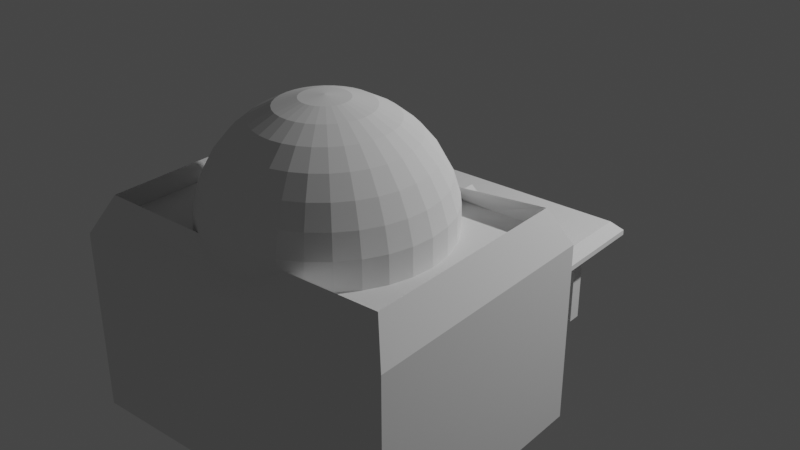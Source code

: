 # Source: StockExchange.blend  (saved by Blender 2.92.15; exported with 4.5.12 LTS)
import bpy
from mathutils import Matrix  # noqa: F401  (used for matrix-valued properties, if any)

bpy.ops.wm.read_factory_settings(use_empty=True)
scene = bpy.context.scene
scene.name = 'Scene'

# ---- collections
col_collection = bpy.data.collections.new('Collection'); scene.collection.children.link(col_collection)

# ---- world
world_world = bpy.data.worlds.new('World'); scene.world = world_world
world_world.use_nodes = True; world_world.node_tree.nodes.clear()
_N = world_world.node_tree.nodes; _L = world_world.node_tree.links
n0 = _N.new('ShaderNodeOutputWorld'); n0.name = 'World Output'; n0.location = (300, 300)
n1 = _N.new('ShaderNodeBackground'); n1.name = 'Background'; n1.location = (10, 300)
n1.inputs[0].default_value = (0.05088, 0.05088, 0.05088, 1.0)
_L.new(n1.outputs[0], n0.inputs[0])
n0.is_active_output = True
world_world.color = (0.05088, 0.05088, 0.05088)
world_world.use_sun_shadow = False
world_world.sun_shadow_jitter_overblur = 0.0

# ---- lights
light_light = bpy.data.lights.new('Light', 'POINT')
light_light.transmission_factor = 0.0
light_light.energy = 1000.0
light_light.shadow_soft_size = 0.1
light_light.shadow_maximum_resolution = 0.006
light_light.use_absolute_resolution = True

# ---- meshes
me_plane = bpy.data.meshes.new('Plane')
me_plane.from_pydata([(0.1233, 0.1859, 2.748), (0.4313, 0.9295, 0.07667), (0.424, 0.9118, 1.962), (0.24, 0.9676, 1.962), (0.2437, 0.9864, 0.07667), (0.08671, 0.197, 2.748), (0.1233, 0.381, 2.691), (0.04865, 0.8371, 2.322), (0.04865, 0.5612, 2.598), (0.157, 0.5506, 2.598), (0.1866, 0.6992, 2.474), (0.2109, 0.8212, 2.322), (0.2289, 0.9118, 2.15), (0.04865, 0.3883, 2.691), (0.04865, 0.2008, 2.748), (0.04865, 1.006, 0.07667), (0.04865, 0.9864, 1.962), (0.1951, 0.3592, 2.691), (0.2613, 0.5189, 2.598), (0.3193, 0.6589, 2.474), (0.3668, 0.7738, 2.322), (0.4022, 0.8592, 2.15), (0.157, 0.1679, 2.748), (0.6042, 0.8371, 1.767), (0.5935, 0.8212, 1.962), (0.2613, 0.3239, 2.691), (0.3573, 0.4676, 2.598), (0.4415, 0.5936, 2.474), (0.5106, 0.697, 2.322), (0.5619, 0.7738, 2.15), (0.1866, 0.1436, 2.748), (0.7558, 0.7128, 0.07667), (0.7422, 0.6992, 1.962), (0.3193, 0.2763, 2.691), (0.4415, 0.3985, 2.598), (0.5487, 0.5057, 2.474), (0.6366, 0.5936, 2.322), (0.7019, 0.6589, 2.15), (0.2109, 0.114, 2.748), (0.8801, 0.5612, 0.07667), (0.8641, 0.5506, 1.962), (0.3668, 0.2183, 2.691), (0.5106, 0.3143, 2.598), (0.6366, 0.3985, 2.474), (0.74, 0.4676, 2.322), (0.8168, 0.5189, 2.15), (0.2289, 0.08032, 2.748), (0.9725, 0.3883, 0.07667), (0.9548, 0.381, 1.962), (0.4022, 0.1521, 2.691), (0.5619, 0.2183, 2.598), (0.7019, 0.2763, 2.474), (0.8168, 0.3239, 2.322), (0.9022, 0.3592, 2.15), (0.24, 0.04372, 2.748), (1.029, 0.2008, 0.07667), (1.011, 0.197, 1.962), (0.424, 0.08032, 2.691), (0.5935, 0.114, 2.598), (0.7422, 0.1436, 2.474), (0.8641, 0.1679, 2.322), (0.9548, 0.1859, 2.15), (0.2437, 0.005663, 2.748), (1.049, 0.005663, 0.07667), (1.029, 0.005663, 1.962), (0.4313, 0.005663, 2.691), (0.6042, 0.005663, 2.598), (0.7558, 0.005663, 2.474), (0.8801, 0.005663, 2.322), (0.9725, 0.005663, 2.15), (0.24, -0.0324, 2.748), (1.029, -0.1894, 0.07667), (1.011, -0.1857, 1.962), (0.424, -0.069, 2.691), (0.5935, -0.1027, 2.598), (0.7422, -0.1323, 2.474), (0.8641, -0.1565, 2.322), (0.9548, -0.1746, 2.15), (0.2289, -0.069, 2.748), (0.9725, -0.377, 0.07667), (0.9548, -0.3697, 1.962), (0.4022, -0.1408, 2.691), (0.5619, -0.2069, 2.598), (0.7019, -0.2649, 2.474), (0.8168, -0.3125, 2.322), (0.9022, -0.3479, 2.15), (0.2109, -0.1027, 2.748), (0.8801, -0.5499, 0.07667), (0.8641, -0.5392, 1.962), (0.3668, -0.2069, 2.691), (0.5106, -0.303, 2.598), (0.6366, -0.3872, 2.474), (0.74, -0.4563, 2.322), (0.8168, -0.5076, 2.15), (0.1866, -0.1323, 2.748), (0.7558, -0.7014, 0.07667), (0.7422, -0.6879, 1.962), (0.3193, -0.2649, 2.691), (0.4415, -0.3872, 2.598), (0.5487, -0.4943, 2.474), (0.6366, -0.5823, 2.322), (0.7019, -0.6476, 2.15), (0.157, -0.1565, 2.748), (0.6042, -0.8258, 0.07667), (0.5935, -0.8098, 1.962), (0.2613, -0.3125, 2.691), (0.3573, -0.4563, 2.598), (0.4415, -0.5823, 2.474), (0.5106, -0.6857, 2.322), (0.5619, -0.7625, 2.15), (0.1233, -0.1746, 2.748), (0.4313, -0.9182, 0.07667), (0.424, -0.9005, 1.962), (0.1951, -0.3479, 2.691), (0.2613, -0.5076, 2.598), (0.3193, -0.6476, 2.474), (0.3668, -0.7625, 2.322), (0.4022, -0.8479, 2.15), (0.08671, -0.1857, 2.748), (0.2437, -0.9751, 0.07667), (0.24, -0.9563, 1.962), (0.1233, -0.3697, 2.691), (0.157, -0.5392, 2.598), (0.1866, -0.6879, 2.474), (0.2109, -0.8098, 2.322), (0.2289, -0.9005, 2.15), (0.04865, -0.1894, 2.748), (0.04865, -0.9943, 0.07667), (0.04865, -0.9751, 1.962), (0.04865, -0.377, 2.691), (0.04865, -0.5499, 2.598), (0.04865, -0.7014, 2.474), (0.04865, -0.8258, 2.322), (0.04865, -0.9182, 2.15), (0.01059, -0.1857, 2.748), (0.04865, 0.005662, 2.767), (-0.1464, -0.9751, 0.07667), (-0.1427, -0.9563, 1.962), (-0.026, -0.3697, 2.691), (-0.05973, -0.5392, 2.598), (-0.0893, -0.6879, 2.474), (-0.1136, -0.8098, 2.322), (-0.1316, -0.9005, 2.15), (-0.026, -0.1746, 2.748), (-0.334, -0.9182, 0.07667), (-0.3267, -0.9005, 1.962), (-0.09779, -0.3479, 2.691), (-0.164, -0.5076, 2.598), (-0.2219, -0.6476, 2.474), (-0.2695, -0.7625, 2.322), (-0.3049, -0.8479, 2.15), (-0.05973, -0.1565, 2.748), (-0.5069, -0.8258, 0.07667), (-0.4962, -0.8098, 1.962), (-0.164, -0.3125, 2.691), (-0.26, -0.4563, 2.598), (-0.3442, -0.5823, 2.474), (-0.4133, -0.6857, 2.322), (-0.4646, -0.7625, 2.15), (-0.0893, -0.1323, 2.748), (-0.6585, -0.7014, 0.07667), (-0.6449, -0.6879, 1.962), (-0.2219, -0.2649, 2.691), (-0.3442, -0.3872, 2.598), (-0.4513, -0.4943, 2.474), (-0.5393, -0.5823, 2.322), (-0.6046, -0.6476, 2.15), (-0.1136, -0.1027, 2.748), (-0.7828, -0.5499, 0.07667), (-0.7668, -0.5392, 1.962), (-0.2695, -0.2069, 2.691), (-0.4133, -0.303, 2.598), (-0.5393, -0.3872, 2.474), (-0.6427, -0.4563, 2.322), (-0.7195, -0.5076, 2.15), (-0.1316, -0.069, 2.748), (-0.8752, -0.377, 0.07667), (-0.8575, -0.3697, 1.962), (-0.3049, -0.1408, 2.691), (-0.4646, -0.2069, 2.598), (-0.6046, -0.2649, 2.474), (-0.7195, -0.3125, 2.322), (-0.8049, -0.3479, 2.15), (-0.1427, -0.0324, 2.748), (-0.9321, -0.1894, 0.07667), (-0.9133, -0.1857, 1.962), (-0.3267, -0.069, 2.691), (-0.4962, -0.1027, 2.598), (-0.6449, -0.1323, 2.474), (-0.7668, -0.1565, 2.322), (-0.8575, -0.1746, 2.15), (-0.1464, 0.005663, 2.748), (-0.9513, 0.005663, 0.07667), (-0.9321, 0.005663, 1.962), (-0.334, 0.005663, 2.691), (-0.5069, 0.005663, 2.598), (-0.6585, 0.005663, 2.474), (-0.7828, 0.005663, 2.322), (-0.8752, 0.005663, 2.15), (-0.1427, 0.04372, 2.748), (-0.9321, 0.2008, 0.07667), (-0.9133, 0.197, 1.962), (-0.3267, 0.08032, 2.691), (-0.4962, 0.114, 2.598), (-0.6449, 0.1436, 2.474), (-0.7668, 0.1679, 2.322), (-0.8575, 0.1859, 2.15), (-0.1316, 0.08032, 2.748), (-0.8752, 0.3883, 0.07667), (-0.8575, 0.381, 1.962), (-0.3049, 0.1521, 2.691), (-0.4646, 0.2183, 2.598), (-0.6046, 0.2763, 2.474), (-0.7195, 0.3239, 2.322), (-0.8049, 0.3592, 2.15), (-0.1136, 0.114, 2.748), (-0.7828, 0.5612, 0.07667), (-0.7668, 0.5506, 1.962), (-0.2695, 0.2183, 2.691), (-0.4133, 0.3143, 2.598), (-0.5393, 0.3985, 2.474), (-0.6427, 0.4676, 2.322), (-0.7195, 0.5189, 2.15), (-0.0893, 0.1436, 2.748), (-0.6585, 0.7128, 0.07667), (-0.6449, 0.6992, 1.962), (-0.2219, 0.2763, 2.691), (-0.3442, 0.3985, 2.598), (-0.4513, 0.5057, 2.474), (-0.5393, 0.5936, 2.322), (-0.6046, 0.6589, 2.15), (-0.05973, 0.1679, 2.748), (-0.5069, 0.8371, 0.07667), (-0.4962, 0.8212, 1.962), (-0.164, 0.3239, 2.691), (-0.26, 0.4676, 2.598), (-0.3442, 0.5936, 2.474), (-0.4133, 0.697, 2.322), (-0.4646, 0.7738, 2.15), (-0.026, 0.1859, 2.748), (-0.334, 0.9295, 0.07667), (-0.3267, 0.9118, 1.962), (-0.09779, 0.3592, 2.691), (-0.164, 0.5189, 2.598), (-0.2219, 0.6589, 2.474), (-0.2695, 0.7738, 2.322), (-0.3049, 0.8592, 2.15), (0.01059, 0.197, 2.748), (-0.1464, 0.9864, 0.07667), (-0.1427, 0.9676, 1.962), (-0.026, 0.381, 2.691), (-0.05973, 0.5506, 2.598), (-0.0893, 0.6992, 2.474), (-0.1136, 0.8212, 2.322), (-0.1316, 0.9118, 2.15), (0.04865, 0.7128, 2.474), (0.04865, 0.9295, 2.15), (-1.4, -1.086, 0.05675), (-1.4, 1.097, 0.05675), (1.498, -1.086, 0.05675), (1.498, 1.097, 0.05675), (-0.4324, -1.793, 0.05808), (-0.4324, -1.793, 1.023), (-0.4324, -0.8274, 0.05808), (-0.4324, -0.8274, 1.023), (0.533, -1.793, 0.05808), (0.533, -1.793, 1.023), (0.533, -0.8274, 0.05808), (0.533, -0.8274, 1.023), (0.04865, 1.097, 0.05675), (0.04865, -1.086, 0.05675), (0.05028, -0.8274, 0.05808), (0.05028, -0.8274, 1.424), (0.05028, -1.793, 0.05808), (0.05028, -1.793, 1.424), (-1.291, -0.9761, 1.728), (-1.4, -1.086, 1.618), (-1.291, 0.9875, 1.728), (-1.4, 1.097, 1.618), (1.388, -0.9761, 1.728), (1.498, -1.086, 1.618), (1.388, 0.9875, 1.728), (1.498, 1.097, 1.618), (0.04865, 1.097, 1.618), (-0.06071, 0.9875, 1.728), (0.158, 0.9875, 1.728), (0.04865, -1.086, 1.618), (0.158, -0.9761, 1.728), (-0.06071, -0.9761, 1.728), (-1.243, 0.9398, 1.932), (-1.243, -0.9285, 1.932), (1.34, 0.9398, 1.932), (0.04865, 0.8613, 1.854), (1.34, -0.9285, 1.932), (0.04865, -0.85, 1.854), (-0.9511, -2.733, 0.8901), (1.049, -2.733, 0.8901), (-0.9511, -0.7335, 0.8901), (1.049, -0.7335, 0.8901), (0.04887, -2.733, 0.8901), (0.04887, -0.7335, 0.8901), (-0.4511, -2.642, 1.029), (-0.4511, -2.733, 0.9376), (-0.4511, -0.8252, 1.029), (-0.4511, -0.7335, 0.9376), (-0.4511, -2.733, 0.8901), (-0.4511, -0.7335, 0.8901), (-0.9511, -2.733, 0.9376), (-0.8594, -2.642, 1.029), (1.049, -2.733, 0.9376), (0.9572, -2.642, 1.029), (-0.8594, -0.8252, 1.029), (-0.9511, -0.7335, 0.9376), (1.049, -0.7335, 0.9376), (0.9572, -0.8252, 1.029), (0.1406, -2.642, 1.029), (-0.04283, -2.642, 1.029), (0.04887, -2.733, 0.9376), (-0.04283, -0.8252, 1.029), (0.1406, -0.8252, 1.029), (0.04887, -0.7335, 0.9376), (-0.9511, -1.733, 0.8901), (1.049, -1.733, 0.8901), (0.04887, -1.733, 0.8901), (-0.4511, -1.733, 1.029), (-0.4511, -1.733, 0.8901), (-0.9511, -1.733, 0.9376), (-0.8594, -1.733, 1.029), (1.049, -1.733, 0.9376), (0.9572, -1.733, 1.029), (0.1406, -1.733, 1.029), (-0.04283, -1.733, 1.029), (-0.9511, -2.233, 0.8901), (-0.4511, -2.233, 0.8901), (-0.9511, -2.233, 0.9376), (0.9572, -2.188, 1.029), (-0.04283, -2.188, 1.029), (1.049, -2.233, 0.8901), (0.04887, -2.233, 0.8901), (-0.4511, -2.188, 1.029), (-0.8594, -2.188, 1.029), (1.049, -2.233, 0.9376), (0.1406, -2.188, 1.029), (-0.7011, -0.7335, 0.8901), (-0.7011, -2.733, 0.9376), (-0.6553, -0.8252, 1.029), (-0.7011, -2.733, 0.8901), (-0.7011, -0.7335, 0.9376), (-0.6553, -2.642, 1.029), (-0.7011, -1.733, 0.8901), (-0.6553, -1.733, 1.029), (-0.6553, -2.188, 1.029), (-0.7011, -2.233, 0.8901), (-0.9511, -2.483, 0.8901), (-0.4511, -2.483, 0.8901), (-0.9511, -2.483, 0.9376), (0.9572, -2.415, 1.029), (-0.04283, -2.415, 1.029), (1.049, -2.483, 0.8901), (0.04887, -2.483, 0.8901), (-0.4511, -2.415, 1.029), (-0.8594, -2.415, 1.029), (1.049, -2.483, 0.9376), (0.1406, -2.415, 1.029), (-0.7011, -2.483, 0.8901), (-0.6553, -2.415, 1.029), (1.049, -2.358, 0.8901), (0.04887, -2.358, 0.8901), (-0.4511, -2.301, 1.029), (-0.8594, -2.301, 1.029), (1.049, -2.358, 0.9376), (0.1406, -2.301, 1.029), (-0.6553, -2.301, 1.029), (-0.9511, -2.358, 0.8901), (-0.4511, -2.358, 0.8901), (-0.9511, -2.358, 0.9376), (0.9572, -2.301, 1.029), (-0.04283, -2.301, 1.029), (-0.7011, -2.358, 0.8901), (-0.5761, -2.733, 0.9376), (-0.5532, -0.8252, 1.029), (-0.5761, -2.733, 0.8901), (-0.5761, -1.733, 0.8901), (-0.5761, -2.233, 0.8901), (-0.5761, -0.7335, 0.8901), (-0.5761, -0.7335, 0.9376), (-0.5532, -2.642, 1.029), (-0.5532, -1.733, 1.029), (-0.5532, -2.188, 1.029), (-0.5761, -2.483, 0.8901), (-0.5532, -2.415, 1.029), (-0.5761, -2.358, 0.8901), (-0.5532, -2.301, 1.029), (0.5489, -2.733, 0.8901), (0.5489, -0.7335, 0.8901), (0.5489, -2.733, 0.9376), (0.5489, -2.642, 1.029), (0.5489, -0.7335, 0.9376), (0.5489, -0.8252, 1.029), (0.5489, -1.733, 1.029), (0.5489, -1.733, 0.8901), (0.5489, -2.233, 0.8901), (0.5489, -2.188, 1.029), (0.5489, -2.415, 1.029), (0.5489, -2.483, 0.8901), (0.5489, -2.301, 1.029), (0.5489, -2.358, 0.8901), (1.049, -1.983, 0.8901), (0.04887, -1.983, 0.8901), (-0.4511, -1.961, 1.029), (-0.8594, -1.961, 1.029), (1.049, -1.983, 0.9376), (0.1406, -1.961, 1.029), (-0.9511, -1.983, 0.8901), (-0.4511, -1.983, 0.8901), (-0.9511, -1.983, 0.9376), (0.9572, -1.961, 1.029), (-0.04283, -1.961, 1.029), (-0.6553, -1.961, 1.029), (-0.7011, -1.983, 0.8901), (-0.5532, -1.961, 1.029), (-0.5761, -1.983, 0.8901), (0.5489, -1.983, 0.8901), (0.5489, -1.961, 1.029), (0.7989, -2.733, 0.8901), (0.7989, -2.733, 0.9376), (0.753, -0.8252, 1.029), (0.7989, -1.733, 0.8901), (0.7989, -2.233, 0.8901), (0.7989, -2.483, 0.8901), (0.7989, -2.358, 0.8901), (0.7989, -0.7335, 0.8901), (0.753, -2.642, 1.029), (0.7989, -0.7335, 0.9376), (0.753, -1.733, 1.029), (0.753, -2.188, 1.029), (0.753, -2.415, 1.029), (0.753, -2.301, 1.029), (0.7989, -1.983, 0.8901), (0.753, -1.961, 1.029), (-0.9511, -2.108, 0.8901), (-0.4511, -2.108, 0.8901), (-0.9511, -2.108, 0.9376), (0.9572, -2.074, 1.029), (-0.04283, -2.074, 1.029), (-0.7011, -2.108, 0.8901), (-0.5761, -2.108, 0.8901), (0.5489, -2.108, 0.8901), (1.049, -2.108, 0.8901), (0.04887, -2.108, 0.8901), (-0.4511, -2.074, 1.029), (-0.8594, -2.074, 1.029), (1.049, -2.108, 0.9376), (0.1406, -2.074, 1.029), (-0.6553, -2.074, 1.029), (-0.5532, -2.074, 1.029), (0.5489, -2.074, 1.029), (0.753, -2.074, 1.029), (0.7989, -2.108, 0.8901), (0.6768, -0.7335, 0.8901), (0.6533, -2.642, 1.029), (0.6768, -0.7335, 0.9376), (0.6533, -1.733, 1.029), (0.6533, -2.188, 1.029), (0.6533, -2.415, 1.029), (0.6533, -2.301, 1.029), (0.6533, -1.961, 1.029), (0.6768, -2.733, 0.8901), (0.6768, -2.733, 0.9376), (0.6533, -0.8252, 1.029), (0.6768, -1.733, 0.8901), (0.6768, -2.233, 0.8901), (0.6768, -2.483, 0.8901), (0.6768, -2.358, 0.8901), (0.6768, -1.983, 0.8901), (0.6768, -2.108, 0.8901), (0.6533, -2.074, 1.029), (0.7989, -2.483, 0.05717), (0.7989, -2.358, 0.05717), (0.6768, -2.483, 0.05717), (0.6768, -2.358, 0.05717), (-0.7011, -2.483, 0.05717), (-0.7011, -2.358, 0.05717), (-0.5761, -2.483, 0.05717), (-0.5761, -2.358, 0.05717)], [], [(16, 256, 12, 3), (256, 7, 11, 12), (8, 13, 6, 9), (7, 255, 10, 11), (14, 135, 5), (15, 16, 3, 4), (13, 14, 5, 6), (255, 8, 9, 10), (4, 3, 2, 1), (6, 5, 0, 17), (10, 9, 18, 19), (3, 12, 21, 2), (12, 11, 20, 21), (9, 6, 17, 18), (11, 10, 19, 20), (5, 135, 0), (2, 21, 29, 24), (21, 20, 28, 29), (18, 17, 25, 26), (20, 19, 27, 28), (0, 135, 22), (1, 2, 24, 23), (17, 0, 22, 25), (19, 18, 26, 27), (27, 26, 34, 35), (24, 29, 37, 32), (29, 28, 36, 37), (26, 25, 33, 34), (28, 27, 35, 36), (22, 135, 30), (23, 24, 32, 31), (25, 22, 30, 33), (37, 36, 44, 45), (34, 33, 41, 42), (36, 35, 43, 44), (30, 135, 38), (31, 32, 40, 39), (33, 30, 38, 41), (35, 34, 42, 43), (32, 37, 45, 40), (40, 45, 53, 48), (45, 44, 52, 53), (42, 41, 49, 50), (44, 43, 51, 52), (38, 135, 46), (39, 40, 48, 47), (41, 38, 46, 49), (43, 42, 50, 51), (53, 52, 60, 61), (50, 49, 57, 58), (52, 51, 59, 60), (46, 135, 54), (47, 48, 56, 55), (49, 46, 54, 57), (51, 50, 58, 59), (48, 53, 61, 56), (56, 61, 69, 64), (61, 60, 68, 69), (58, 57, 65, 66), (60, 59, 67, 68), (54, 135, 62), (55, 56, 64, 63), (57, 54, 62, 65), (59, 58, 66, 67), (66, 65, 73, 74), (68, 67, 75, 76), (62, 135, 70), (63, 64, 72, 71), (65, 62, 70, 73), (67, 66, 74, 75), (64, 69, 77, 72), (69, 68, 76, 77), (72, 77, 85, 80), (77, 76, 84, 85), (74, 73, 81, 82), (76, 75, 83, 84), (70, 135, 78), (71, 72, 80, 79), (73, 70, 78, 81), (75, 74, 82, 83), (84, 83, 91, 92), (78, 135, 86), (79, 80, 88, 87), (81, 78, 86, 89), (83, 82, 90, 91), (80, 85, 93, 88), (85, 84, 92, 93), (82, 81, 89, 90), (88, 93, 101, 96), (93, 92, 100, 101), (90, 89, 97, 98), (92, 91, 99, 100), (86, 135, 94), (87, 88, 96, 95), (89, 86, 94, 97), (91, 90, 98, 99), (95, 96, 104, 103), (97, 94, 102, 105), (99, 98, 106, 107), (96, 101, 109, 104), (101, 100, 108, 109), (98, 97, 105, 106), (100, 99, 107, 108), (94, 135, 102), (104, 109, 117, 112), (109, 108, 116, 117), (106, 105, 113, 114), (108, 107, 115, 116), (102, 135, 110), (103, 104, 112, 111), (105, 102, 110, 113), (107, 106, 114, 115), (113, 110, 118, 121), (115, 114, 122, 123), (112, 117, 125, 120), (117, 116, 124, 125), (114, 113, 121, 122), (116, 115, 123, 124), (110, 135, 118), (111, 112, 120, 119), (120, 125, 133, 128), (125, 124, 132, 133), (122, 121, 129, 130), (124, 123, 131, 132), (118, 135, 126), (119, 120, 128, 127), (121, 118, 126, 129), (123, 122, 130, 131), (131, 130, 139, 140), (128, 133, 142, 137), (133, 132, 141, 142), (130, 129, 138, 139), (132, 131, 140, 141), (126, 135, 134), (127, 128, 137, 136), (129, 126, 134, 138), (142, 141, 149, 150), (139, 138, 146, 147), (141, 140, 148, 149), (134, 135, 143), (136, 137, 145, 144), (138, 134, 143, 146), (140, 139, 147, 148), (137, 142, 150, 145), (145, 150, 158, 153), (150, 149, 157, 158), (147, 146, 154, 155), (149, 148, 156, 157), (143, 135, 151), (144, 145, 153, 152), (146, 143, 151, 154), (148, 147, 155, 156), (158, 157, 165, 166), (155, 154, 162, 163), (157, 156, 164, 165), (151, 135, 159), (152, 153, 161, 160), (154, 151, 159, 162), (156, 155, 163, 164), (153, 158, 166, 161), (161, 166, 174, 169), (166, 165, 173, 174), (163, 162, 170, 171), (165, 164, 172, 173), (159, 135, 167), (160, 161, 169, 168), (162, 159, 167, 170), (164, 163, 171, 172), (173, 172, 180, 181), (167, 135, 175), (168, 169, 177, 176), (170, 167, 175, 178), (172, 171, 179, 180), (169, 174, 182, 177), (174, 173, 181, 182), (171, 170, 178, 179), (177, 182, 190, 185), (182, 181, 189, 190), (179, 178, 186, 187), (181, 180, 188, 189), (175, 135, 183), (176, 177, 185, 184), (178, 175, 183, 186), (180, 179, 187, 188), (183, 135, 191), (184, 185, 193, 192), (186, 183, 191, 194), (188, 187, 195, 196), (185, 190, 198, 193), (190, 189, 197, 198), (187, 186, 194, 195), (189, 188, 196, 197), (193, 198, 206, 201), (198, 197, 205, 206), (195, 194, 202, 203), (197, 196, 204, 205), (191, 135, 199), (192, 193, 201, 200), (194, 191, 199, 202), (196, 195, 203, 204), (200, 201, 209, 208), (202, 199, 207, 210), (204, 203, 211, 212), (201, 206, 214, 209), (206, 205, 213, 214), (203, 202, 210, 211), (205, 204, 212, 213), (199, 135, 207), (209, 214, 222, 217), (214, 213, 221, 222), (211, 210, 218, 219), (213, 212, 220, 221), (207, 135, 215), (208, 209, 217, 216), (210, 207, 215, 218), (212, 211, 219, 220), (218, 215, 223, 226), (220, 219, 227, 228), (217, 222, 230, 225), (222, 221, 229, 230), (219, 218, 226, 227), (221, 220, 228, 229), (215, 135, 223), (216, 217, 225, 224), (225, 230, 238, 233), (230, 229, 237, 238), (227, 226, 234, 235), (229, 228, 236, 237), (223, 135, 231), (224, 225, 233, 232), (226, 223, 231, 234), (228, 227, 235, 236), (236, 235, 243, 244), (233, 238, 246, 241), (238, 237, 245, 246), (235, 234, 242, 243), (237, 236, 244, 245), (231, 135, 239), (232, 233, 241, 240), (234, 231, 239, 242), (246, 245, 253, 254), (243, 242, 250, 251), (245, 244, 252, 253), (239, 135, 247), (240, 241, 249, 248), (242, 239, 247, 250), (244, 243, 251, 252), (241, 246, 254, 249), (249, 254, 256, 16), (254, 253, 7, 256), (251, 250, 13, 8), (253, 252, 255, 7), (247, 135, 14), (248, 249, 16, 15), (250, 247, 14, 13), (252, 251, 8, 255), (284, 277, 275, 288), (259, 280, 286, 270), (257, 276, 278, 258), (269, 260, 259, 270), (258, 278, 283, 269), (261, 262, 264, 263), (271, 272, 268, 267), (267, 268, 266, 265), (273, 274, 262, 261), (271, 267, 265, 273), (272, 264, 262, 274), (260, 282, 280, 259), (258, 269, 270, 257), (269, 283, 282, 260), (281, 285, 287, 279), (268, 272, 274, 266), (263, 271, 273, 261), (265, 266, 274, 273), (263, 264, 272, 271), (292, 284, 285), (294, 287, 288), (275, 277, 289, 290), (285, 281, 291, 292), (281, 279, 293, 291), (288, 275, 290, 294), (277, 284, 292, 289), (279, 287, 294, 293), (284, 288, 287, 285), (270, 286, 276, 257), (290, 289, 278, 276), (292, 291, 282, 283), (291, 293, 280, 282), (294, 290, 276, 286), (289, 292, 283, 278), (293, 294, 286, 280), (427, 431, 298, 322), (325, 306, 300, 323), (322, 298, 313, 328), (305, 299, 317, 302), (379, 302, 301, 386), (394, 300, 320, 397), (434, 329, 314, 426), (424, 296, 309, 425), (343, 297, 312, 347), (324, 331, 318, 303), (315, 316, 317), (318, 319, 320), (355, 307, 308, 361), (425, 309, 310, 432), (328, 313, 314, 329), (347, 312, 311, 345), (302, 317, 316, 301), (397, 320, 319, 398), (330, 319, 318, 331), (353, 295, 307, 355), (320, 304, 303, 318), (387, 324, 303, 380), (300, 306, 304, 320), (381, 305, 302, 379), (382, 384, 306, 325), (421, 382, 325, 414), (420, 409, 324, 387), (297, 321, 326, 312), (412, 330, 331, 417), (411, 328, 329, 416), (312, 326, 327, 311), (409, 417, 331, 324), (439, 416, 329, 434), (407, 322, 328, 411), (414, 325, 323, 408), (438, 427, 322, 407), (430, 428, 337, 366), (374, 333, 338, 367), (366, 337, 341, 370), (437, 376, 335, 435), (368, 377, 336, 339), (370, 341, 335, 376), (371, 342, 336, 377), (392, 368, 339, 388), (391, 383, 333, 374), (440, 332, 334, 442), (442, 334, 340, 451), (373, 332, 352, 378), (369, 372, 351, 340), (410, 418, 350, 327), (413, 321, 349, 419), (321, 297, 343, 349), (295, 346, 344, 307), (327, 350, 345, 311), (385, 347, 345, 380), (384, 343, 347, 385), (307, 344, 348, 308), (308, 348, 365, 361), (295, 353, 364, 346), (381, 389, 354, 305), (386, 301, 360, 390), (315, 363, 357, 316), (309, 362, 356, 310), (301, 316, 357, 360), (432, 310, 356, 436), (296, 358, 362, 309), (305, 354, 359, 299), (424, 429, 358, 296), (373, 353, 355, 375), (375, 355, 361, 369), (334, 375, 369, 340), (332, 373, 375, 334), (361, 365, 372, 369), (353, 373, 378, 364), (389, 391, 374, 354), (390, 360, 368, 392), (363, 371, 377, 357), (362, 370, 376, 356), (360, 357, 377, 368), (436, 356, 376, 437), (358, 366, 370, 362), (354, 374, 367, 359), (429, 430, 366, 358), (365, 390, 392, 372), (364, 378, 482, 481), (348, 386, 390, 365), (346, 364, 389, 381), (306, 384, 385, 304), (304, 385, 380, 303), (378, 352, 383, 391), (372, 392, 388, 351), (418, 420, 387, 350), (419, 349, 382, 421), (349, 343, 384, 382), (346, 381, 379, 344), (350, 387, 380, 345), (344, 379, 386, 348), (359, 367, 406, 404), (363, 403, 405, 371), (299, 359, 404, 393), (315, 396, 403, 363), (371, 405, 402, 342), (367, 338, 401, 406), (408, 323, 400, 422), (412, 423, 399, 330), (461, 397, 398, 469), (317, 395, 396, 315), (299, 393, 395, 317), (330, 399, 398, 319), (459, 394, 397, 461), (323, 300, 394, 400), (453, 456, 423, 412), (449, 408, 422, 447), (445, 419, 421, 446), (454, 455, 420, 418), (440, 413, 419, 445), (451, 454, 418, 410), (326, 415, 410, 327), (321, 413, 415, 326), (458, 438, 407, 448), (441, 414, 408, 449), (448, 407, 411, 452), (457, 443, 416, 439), (450, 444, 417, 409), (452, 411, 416, 443), (453, 412, 417, 444), (455, 450, 409, 420), (446, 421, 414, 441), (476, 457, 439, 466), (475, 474, 438, 458), (298, 431, 433, 313), (313, 433, 426, 314), (429, 472, 479, 477), (464, 436, 437, 465), (467, 472, 429, 424), (460, 432, 436, 464), (465, 437, 435, 463), (473, 471, 428, 430), (474, 470, 427, 438), (466, 439, 434, 462), (468, 425, 432, 460), (467, 424, 425, 468), (462, 434, 426, 469), (470, 459, 431, 427), (471, 475, 458, 428), (463, 435, 457, 476), (383, 446, 441, 333), (388, 339, 450, 455), (342, 453, 444, 336), (341, 452, 443, 335), (339, 336, 444, 450), (435, 335, 443, 457), (337, 448, 452, 341), (333, 441, 449, 338), (428, 458, 448, 337), (340, 351, 454, 451), (332, 440, 445, 352), (351, 388, 455, 454), (352, 445, 446, 383), (338, 449, 447, 401), (342, 402, 456, 453), (415, 442, 451, 410), (413, 440, 442, 415), (402, 463, 476, 456), (401, 447, 475, 471), (400, 394, 459, 470), (399, 462, 469, 398), (393, 467, 468, 395), (395, 468, 460, 396), (423, 466, 462, 399), (422, 400, 470, 474), (406, 401, 471, 473), (405, 465, 463, 402), (396, 460, 464, 403), (393, 404, 472, 467), (403, 464, 465, 405), (404, 406, 473, 472), (447, 422, 474, 475), (456, 476, 466, 423), (431, 459, 461, 433), (433, 461, 469, 426), (479, 480, 478, 477), (473, 430, 478, 480), (472, 473, 480, 479), (430, 429, 477, 478), (481, 482, 484, 483), (378, 391, 484, 482), (389, 364, 481, 483), (391, 389, 483, 484)])
_uv = me_plane.uv_layers.new(name='UVMap')
_uv.uv.foreach_set('vector', [0.75, 0.5625, 0.75, 0.625, 0.7188, 0.625, 0.7188, 0.5625, 0.75, 0.625, 0.75, 0.6875, 0.7188, 0.6875, 0.7188, 0.625, 0.75, 0.8125, 0.75, 0.875, 0.7188, 0.875, 0.7188, 0.8125, 0.75, 0.6875, 0.75, 0.75, 0.7188, 0.75, 0.7188, 0.6875, 0.75, 0.9375, 0.7344, 1.0, 0.7187, 0.9375, 0.75, 0.5, 0.75, 0.5625, 0.7188, 0.5625, 0.7188, 0.5, 0.75, 0.875, 0.75, 0.9375, 0.7187, 0.9375, 0.7188, 0.875, 0.75, 0.75, 0.75, 0.8125, 0.7188, 0.8125, 0.7188, 0.75, 0.7188, 0.5, 0.7188, 0.5625, 0.6875, 0.5625, 0.6875, 0.5, 0.7188, 0.875, 0.7187, 0.9375, 0.6875, 0.9375, 0.6875, 0.875, 0.7188, 0.75, 0.7188, 0.8125, 0.6875, 0.8125, 0.6875, 0.75, 0.7188, 0.5625, 0.7188, 0.625, 0.6875, 0.625, 0.6875, 0.5625, 0.7188, 0.625, 0.7188, 0.6875, 0.6875, 0.6875, 0.6875, 0.625, 0.7188, 0.8125, 0.7188, 0.875, 0.6875, 0.875, 0.6875, 0.8125, 0.7188, 0.6875, 0.7188, 0.75, 0.6875, 0.75, 0.6875, 0.6875, 0.7187, 0.9375, 0.7031, 1.0, 0.6875, 0.9375, 0.6875, 0.5625, 0.6875, 0.625, 0.6562, 0.625, 0.6562, 0.5625, 0.6875, 0.625, 0.6875, 0.6875, 0.6562, 0.6875, 0.6562, 0.625, 0.6875, 0.8125, 0.6875, 0.875, 0.6562, 0.875, 0.6562, 0.8125, 0.6875, 0.6875, 0.6875, 0.75, 0.6562, 0.75, 0.6562, 0.6875, 0.6875, 0.9375, 0.6719, 1.0, 0.6562, 0.9375, 0.6875, 0.5, 0.6875, 0.5625, 0.6562, 0.5625, 0.6562, 0.5, 0.6875, 0.875, 0.6875, 0.9375, 0.6562, 0.9375, 0.6562, 0.875, 0.6875, 0.75, 0.6875, 0.8125, 0.6562, 0.8125, 0.6562, 0.75, 0.6562, 0.75, 0.6562, 0.8125, 0.625, 0.8125, 0.625, 0.75, 0.6562, 0.5625, 0.6562, 0.625, 0.625, 0.625, 0.625, 0.5625, 0.6562, 0.625, 0.6562, 0.6875, 0.625, 0.6875, 0.625, 0.625, 0.6562, 0.8125, 0.6562, 0.875, 0.625, 0.875, 0.625, 0.8125, 0.6562, 0.6875, 0.6562, 0.75, 0.625, 0.75, 0.625, 0.6875, 0.6562, 0.9375, 0.6406, 1.0, 0.625, 0.9375, 0.6562, 0.5, 0.6562, 0.5625, 0.625, 0.5625, 0.625, 0.5, 0.6562, 0.875, 0.6562, 0.9375, 0.625, 0.9375, 0.625, 0.875, 0.625, 0.625, 0.625, 0.6875, 0.5937, 0.6875, 0.5937, 0.625, 0.625, 0.8125, 0.625, 0.875, 0.5937, 0.875, 0.5937, 0.8125, 0.625, 0.6875, 0.625, 0.75, 0.5937, 0.75, 0.5937, 0.6875, 0.625, 0.9375, 0.6094, 1.0, 0.5937, 0.9375, 0.625, 0.5, 0.625, 0.5625, 0.5937, 0.5625, 0.5937, 0.5, 0.625, 0.875, 0.625, 0.9375, 0.5937, 0.9375, 0.5937, 0.875, 0.625, 0.75, 0.625, 0.8125, 0.5937, 0.8125, 0.5937, 0.75, 0.625, 0.5625, 0.625, 0.625, 0.5937, 0.625, 0.5937, 0.5625, 0.5937, 0.5625, 0.5937, 0.625, 0.5625, 0.625, 0.5625, 0.5625, 0.5937, 0.625, 0.5937, 0.6875, 0.5625, 0.6875, 0.5625, 0.625, 0.5937, 0.8125, 0.5937, 0.875, 0.5625, 0.875, 0.5625, 0.8125, 0.5937, 0.6875, 0.5937, 0.75, 0.5625, 0.75, 0.5625, 0.6875, 0.5937, 0.9375, 0.5781, 1.0, 0.5625, 0.9375, 0.5937, 0.5, 0.5937, 0.5625, 0.5625, 0.5625, 0.5625, 0.5, 0.5937, 0.875, 0.5937, 0.9375, 0.5625, 0.9375, 0.5625, 0.875, 0.5937, 0.75, 0.5937, 0.8125, 0.5625, 0.8125, 0.5625, 0.75, 0.5625, 0.625, 0.5625, 0.6875, 0.5312, 0.6875, 0.5312, 0.625, 0.5625, 0.8125, 0.5625, 0.875, 0.5312, 0.875, 0.5312, 0.8125, 0.5625, 0.6875, 0.5625, 0.75, 0.5312, 0.75, 0.5312, 0.6875, 0.5625, 0.9375, 0.5469, 1.0, 0.5312, 0.9375, 0.5625, 0.5, 0.5625, 0.5625, 0.5312, 0.5625, 0.5312, 0.5, 0.5625, 0.875, 0.5625, 0.9375, 0.5312, 0.9375, 0.5312, 0.875, 0.5625, 0.75, 0.5625, 0.8125, 0.5312, 0.8125, 0.5312, 0.75, 0.5625, 0.5625, 0.5625, 0.625, 0.5312, 0.625, 0.5312, 0.5625, 0.5312, 0.5625, 0.5312, 0.625, 0.5, 0.625, 0.5, 0.5625, 0.5312, 0.625, 0.5312, 0.6875, 0.5, 0.6875, 0.5, 0.625, 0.5312, 0.8125, 0.5312, 0.875, 0.5, 0.875, 0.5, 0.8125, 0.5312, 0.6875, 0.5312, 0.75, 0.5, 0.75, 0.5, 0.6875, 0.5312, 0.9375, 0.5156, 1.0, 0.5, 0.9375, 0.5312, 0.5, 0.5312, 0.5625, 0.5, 0.5625, 0.5, 0.5, 0.5312, 0.875, 0.5312, 0.9375, 0.5, 0.9375, 0.5, 0.875, 0.5312, 0.75, 0.5312, 0.8125, 0.5, 0.8125, 0.5, 0.75, 0.5, 0.8125, 0.5, 0.875, 0.4687, 0.875, 0.4687, 0.8125, 0.5, 0.6875, 0.5, 0.75, 0.4687, 0.75, 0.4687, 0.6875, 0.5, 0.9375, 0.4844, 1.0, 0.4687, 0.9375, 0.5, 0.5, 0.5, 0.5625, 0.4687, 0.5625, 0.4687, 0.5, 0.5, 0.875, 0.5, 0.9375, 0.4687, 0.9375, 0.4687, 0.875, 0.5, 0.75, 0.5, 0.8125, 0.4687, 0.8125, 0.4687, 0.75, 0.5, 0.5625, 0.5, 0.625, 0.4687, 0.625, 0.4687, 0.5625, 0.5, 0.625, 0.5, 0.6875, 0.4687, 0.6875, 0.4687, 0.625, 0.4687, 0.5625, 0.4687, 0.625, 0.4375, 0.625, 0.4375, 0.5625, 0.4687, 0.625, 0.4687, 0.6875, 0.4375, 0.6875, 0.4375, 0.625, 0.4687, 0.8125, 0.4687, 0.875, 0.4375, 0.875, 0.4375, 0.8125, 0.4687, 0.6875, 0.4687, 0.75, 0.4375, 0.75, 0.4375, 0.6875, 0.4687, 0.9375, 0.4531, 1.0, 0.4375, 0.9375, 0.4687, 0.5, 0.4687, 0.5625, 0.4375, 0.5625, 0.4375, 0.5, 0.4687, 0.875, 0.4687, 0.9375, 0.4375, 0.9375, 0.4375, 0.875, 0.4687, 0.75, 0.4687, 0.8125, 0.4375, 0.8125, 0.4375, 0.75, 0.4375, 0.6875, 0.4375, 0.75, 0.4062, 0.75, 0.4062, 0.6875, 0.4375, 0.9375, 0.4219, 1.0, 0.4062, 0.9375, 0.4375, 0.5, 0.4375, 0.5625, 0.4062, 0.5625, 0.4062, 0.5, 0.4375, 0.875, 0.4375, 0.9375, 0.4062, 0.9375, 0.4062, 0.875, 0.4375, 0.75, 0.4375, 0.8125, 0.4062, 0.8125, 0.4062, 0.75, 0.4375, 0.5625, 0.4375, 0.625, 0.4062, 0.625, 0.4062, 0.5625, 0.4375, 0.625, 0.4375, 0.6875, 0.4062, 0.6875, 0.4062, 0.625, 0.4375, 0.8125, 0.4375, 0.875, 0.4062, 0.875, 0.4062, 0.8125, 0.4062, 0.5625, 0.4062, 0.625, 0.375, 0.625, 0.375, 0.5625, 0.4062, 0.625, 0.4062, 0.6875, 0.375, 0.6875, 0.375, 0.625, 0.4062, 0.8125, 0.4062, 0.875, 0.375, 0.875, 0.375, 0.8125, 0.4062, 0.6875, 0.4062, 0.75, 0.375, 0.75, 0.375, 0.6875, 0.4062, 0.9375, 0.3906, 1.0, 0.375, 0.9375, 0.4062, 0.5, 0.4062, 0.5625, 0.375, 0.5625, 0.375, 0.5, 0.4062, 0.875, 0.4062, 0.9375, 0.375, 0.9375, 0.375, 0.875, 0.4062, 0.75, 0.4062, 0.8125, 0.375, 0.8125, 0.375, 0.75, 0.375, 0.5, 0.375, 0.5625, 0.3437, 0.5625, 0.3437, 0.5, 0.375, 0.875, 0.375, 0.9375, 0.3437, 0.9375, 0.3437, 0.875, 0.375, 0.75, 0.375, 0.8125, 0.3437, 0.8125, 0.3437, 0.75, 0.375, 0.5625, 0.375, 0.625, 0.3437, 0.625, 0.3437, 0.5625, 0.375, 0.625, 0.375, 0.6875, 0.3437, 0.6875, 0.3437, 0.625, 0.375, 0.8125, 0.375, 0.875, 0.3437, 0.875, 0.3437, 0.8125, 0.375, 0.6875, 0.375, 0.75, 0.3437, 0.75, 0.3437, 0.6875, 0.375, 0.9375, 0.3594, 1.0, 0.3437, 0.9375, 0.3437, 0.5625, 0.3437, 0.625, 0.3125, 0.625, 0.3125, 0.5625, 0.3437, 0.625, 0.3437, 0.6875, 0.3125, 0.6875, 0.3125, 0.625, 0.3437, 0.8125, 0.3437, 0.875, 0.3125, 0.875, 0.3125, 0.8125, 0.3437, 0.6875, 0.3437, 0.75, 0.3125, 0.75, 0.3125, 0.6875, 0.3437, 0.9375, 0.3281, 1.0, 0.3125, 0.9375, 0.3437, 0.5, 0.3437, 0.5625, 0.3125, 0.5625, 0.3125, 0.5, 0.3437, 0.875, 0.3437, 0.9375, 0.3125, 0.9375, 0.3125, 0.875, 0.3437, 0.75, 0.3437, 0.8125, 0.3125, 0.8125, 0.3125, 0.75, 0.3125, 0.875, 0.3125, 0.9375, 0.2812, 0.9375, 0.2812, 0.875, 0.3125, 0.75, 0.3125, 0.8125, 0.2812, 0.8125, 0.2812, 0.75, 0.3125, 0.5625, 0.3125, 0.625, 0.2812, 0.625, 0.2812, 0.5625, 0.3125, 0.625, 0.3125, 0.6875, 0.2812, 0.6875, 0.2812, 0.625, 0.3125, 0.8125, 0.3125, 0.875, 0.2812, 0.875, 0.2812, 0.8125, 0.3125, 0.6875, 0.3125, 0.75, 0.2812, 0.75, 0.2812, 0.6875, 0.3125, 0.9375, 0.2969, 1.0, 0.2812, 0.9375, 0.3125, 0.5, 0.3125, 0.5625, 0.2812, 0.5625, 0.2812, 0.5, 0.2812, 0.5625, 0.2812, 0.625, 0.25, 0.625, 0.25, 0.5625, 0.2812, 0.625, 0.2812, 0.6875, 0.25, 0.6875, 0.25, 0.625, 0.2812, 0.8125, 0.2812, 0.875, 0.25, 0.875, 0.25, 0.8125, 0.2812, 0.6875, 0.2812, 0.75, 0.25, 0.75, 0.25, 0.6875, 0.2812, 0.9375, 0.2656, 1.0, 0.25, 0.9375, 0.2812, 0.5, 0.2812, 0.5625, 0.25, 0.5625, 0.25, 0.5, 0.2812, 0.875, 0.2812, 0.9375, 0.25, 0.9375, 0.25, 0.875, 0.2812, 0.75, 0.2812, 0.8125, 0.25, 0.8125, 0.25, 0.75, 0.25, 0.75, 0.25, 0.8125, 0.2188, 0.8125, 0.2187, 0.75, 0.25, 0.5625, 0.25, 0.625, 0.2188, 0.625, 0.2187, 0.5625, 0.25, 0.625, 0.25, 0.6875, 0.2187, 0.6875, 0.2188, 0.625, 0.25, 0.8125, 0.25, 0.875, 0.2188, 0.875, 0.2188, 0.8125, 0.25, 0.6875, 0.25, 0.75, 0.2187, 0.75, 0.2187, 0.6875, 0.25, 0.9375, 0.2344, 1.0, 0.2188, 0.9375, 0.25, 0.5, 0.25, 0.5625, 0.2187, 0.5625, 0.2187, 0.5, 0.25, 0.875, 0.25, 0.9375, 0.2188, 0.9375, 0.2188, 0.875, 0.2188, 0.625, 0.2187, 0.6875, 0.1875, 0.6875, 0.1875, 0.625, 0.2188, 0.8125, 0.2188, 0.875, 0.1875, 0.875, 0.1875, 0.8125, 0.2187, 0.6875, 0.2187, 0.75, 0.1875, 0.75, 0.1875, 0.6875, 0.2188, 0.9375, 0.2031, 1.0, 0.1875, 0.9375, 0.2187, 0.5, 0.2187, 0.5625, 0.1875, 0.5625, 0.1875, 0.5, 0.2188, 0.875, 0.2188, 0.9375, 0.1875, 0.9375, 0.1875, 0.875, 0.2187, 0.75, 0.2188, 0.8125, 0.1875, 0.8125, 0.1875, 0.75, 0.2187, 0.5625, 0.2188, 0.625, 0.1875, 0.625, 0.1875, 0.5625, 0.1875, 0.5625, 0.1875, 0.625, 0.1563, 0.625, 0.1562, 0.5625, 0.1875, 0.625, 0.1875, 0.6875, 0.1562, 0.6875, 0.1563, 0.625, 0.1875, 0.8125, 0.1875, 0.875, 0.1563, 0.875, 0.1563, 0.8125, 0.1875, 0.6875, 0.1875, 0.75, 0.1563, 0.75, 0.1562, 0.6875, 0.1875, 0.9375, 0.1719, 1.0, 0.1563, 0.9375, 0.1875, 0.5, 0.1875, 0.5625, 0.1562, 0.5625, 0.1562, 0.5, 0.1875, 0.875, 0.1875, 0.9375, 0.1563, 0.9375, 0.1563, 0.875, 0.1875, 0.75, 0.1875, 0.8125, 0.1563, 0.8125, 0.1563, 0.75, 0.1563, 0.625, 0.1562, 0.6875, 0.125, 0.6875, 0.125, 0.625, 0.1563, 0.8125, 0.1563, 0.875, 0.125, 0.875, 0.125, 0.8125, 0.1562, 0.6875, 0.1563, 0.75, 0.125, 0.75, 0.125, 0.6875, 0.1563, 0.9375, 0.1406, 1.0, 0.125, 0.9375, 0.1562, 0.5, 0.1562, 0.5625, 0.125, 0.5625, 0.125, 0.5, 0.1563, 0.875, 0.1563, 0.9375, 0.125, 0.9375, 0.125, 0.875, 0.1563, 0.75, 0.1563, 0.8125, 0.125, 0.8125, 0.125, 0.75, 0.1562, 0.5625, 0.1563, 0.625, 0.125, 0.625, 0.125, 0.5625, 0.125, 0.5625, 0.125, 0.625, 0.09375, 0.625, 0.09375, 0.5625, 0.125, 0.625, 0.125, 0.6875, 0.09375, 0.6875, 0.09375, 0.625, 0.125, 0.8125, 0.125, 0.875, 0.09375, 0.875, 0.09375, 0.8125, 0.125, 0.6875, 0.125, 0.75, 0.09375, 0.75, 0.09375, 0.6875, 0.125, 0.9375, 0.1094, 1.0, 0.09375, 0.9375, 0.125, 0.5, 0.125, 0.5625, 0.09375, 0.5625, 0.09375, 0.5, 0.125, 0.875, 0.125, 0.9375, 0.09375, 0.9375, 0.09375, 0.875, 0.125, 0.75, 0.125, 0.8125, 0.09375, 0.8125, 0.09375, 0.75, 0.09375, 0.6875, 0.09375, 0.75, 0.0625, 0.75, 0.0625, 0.6875, 0.09375, 0.9375, 0.07813, 1.0, 0.0625, 0.9375, 0.09375, 0.5, 0.09375, 0.5625, 0.0625, 0.5625, 0.0625, 0.5, 0.09375, 0.875, 0.09375, 0.9375, 0.0625, 0.9375, 0.0625, 0.875, 0.09375, 0.75, 0.09375, 0.8125, 0.0625, 0.8125, 0.0625, 0.75, 0.09375, 0.5625, 0.09375, 0.625, 0.0625, 0.625, 0.0625, 0.5625, 0.09375, 0.625, 0.09375, 0.6875, 0.0625, 0.6875, 0.0625, 0.625, 0.09375, 0.8125, 0.09375, 0.875, 0.0625, 0.875, 0.0625, 0.8125, 0.0625, 0.5625, 0.0625, 0.625, 0.03125, 0.625, 0.03125, 0.5625, 0.0625, 0.625, 0.0625, 0.6875, 0.03125, 0.6875, 0.03125, 0.625, 0.0625, 0.8125, 0.0625, 0.875, 0.03125, 0.875, 0.03125, 0.8125, 0.0625, 0.6875, 0.0625, 0.75, 0.03125, 0.75, 0.03125, 0.6875, 0.0625, 0.9375, 0.04688, 1.0, 0.03125, 0.9375, 0.0625, 0.5, 0.0625, 0.5625, 0.03125, 0.5625, 0.03125, 0.5, 0.0625, 0.875, 0.0625, 0.9375, 0.03125, 0.9375, 0.03125, 0.875, 0.0625, 0.75, 0.0625, 0.8125, 0.03125, 0.8125, 0.03125, 0.75, 0.03125, 0.9375, 0.01563, 1.0, 2.384e-07, 0.9375, 0.03125, 0.5, 0.03125, 0.5625, 0.0, 0.5625, 0.0, 0.5, 0.03125, 0.875, 0.03125, 0.9375, 2.384e-07, 0.9375, 8.941e-08, 0.875, 0.03125, 0.75, 0.03125, 0.8125, 5.96e-08, 0.8125, 0.0, 0.75, 0.03125, 0.5625, 0.03125, 0.625, 5.96e-08, 0.625, 0.0, 0.5625, 0.03125, 0.625, 0.03125, 0.6875, 0.0, 0.6875, 5.96e-08, 0.625, 0.03125, 0.8125, 0.03125, 0.875, 8.941e-08, 0.875, 5.96e-08, 0.8125, 0.03125, 0.6875, 0.03125, 0.75, 0.0, 0.75, 0.0, 0.6875, 1.0, 0.5625, 1.0, 0.625, 0.9688, 0.625, 0.9688, 0.5625, 1.0, 0.625, 1.0, 0.6875, 0.9688, 0.6875, 0.9688, 0.625, 1.0, 0.8125, 1.0, 0.875, 0.9688, 0.875, 0.9688, 0.8125, 1.0, 0.6875, 1.0, 0.75, 0.9688, 0.75, 0.9688, 0.6875, 1.0, 0.9375, 0.9844, 1.0, 0.9688, 0.9375, 1.0, 0.5, 1.0, 0.5625, 0.9688, 0.5625, 0.9688, 0.5, 1.0, 0.875, 1.0, 0.9375, 0.9688, 0.9375, 0.9688, 0.875, 1.0, 0.75, 1.0, 0.8125, 0.9688, 0.8125, 0.9688, 0.75, 0.9688, 0.5, 0.9688, 0.5625, 0.9375, 0.5625, 0.9375, 0.5, 0.9688, 0.875, 0.9688, 0.9375, 0.9375, 0.9375, 0.9375, 0.875, 0.9688, 0.75, 0.9688, 0.8125, 0.9375, 0.8125, 0.9375, 0.75, 0.9688, 0.5625, 0.9688, 0.625, 0.9375, 0.625, 0.9375, 0.5625, 0.9688, 0.625, 0.9688, 0.6875, 0.9375, 0.6875, 0.9375, 0.625, 0.9688, 0.8125, 0.9688, 0.875, 0.9375, 0.875, 0.9375, 0.8125, 0.9688, 0.6875, 0.9688, 0.75, 0.9375, 0.75, 0.9375, 0.6875, 0.9688, 0.9375, 0.9531, 1.0, 0.9375, 0.9375, 0.9375, 0.5625, 0.9375, 0.625, 0.9062, 0.625, 0.9062, 0.5625, 0.9375, 0.625, 0.9375, 0.6875, 0.9062, 0.6875, 0.9062, 0.625, 0.9375, 0.8125, 0.9375, 0.875, 0.9063, 0.875, 0.9062, 0.8125, 0.9375, 0.6875, 0.9375, 0.75, 0.9062, 0.75, 0.9062, 0.6875, 0.9375, 0.9375, 0.9219, 1.0, 0.9063, 0.9375, 0.9375, 0.5, 0.9375, 0.5625, 0.9062, 0.5625, 0.9062, 0.5, 0.9375, 0.875, 0.9375, 0.9375, 0.9063, 0.9375, 0.9063, 0.875, 0.9375, 0.75, 0.9375, 0.8125, 0.9062, 0.8125, 0.9062, 0.75, 0.9063, 0.875, 0.9063, 0.9375, 0.875, 0.9375, 0.875, 0.875, 0.9062, 0.75, 0.9062, 0.8125, 0.875, 0.8125, 0.875, 0.75, 0.9062, 0.5625, 0.9062, 0.625, 0.875, 0.625, 0.875, 0.5625, 0.9062, 0.625, 0.9062, 0.6875, 0.875, 0.6875, 0.875, 0.625, 0.9062, 0.8125, 0.9063, 0.875, 0.875, 0.875, 0.875, 0.8125, 0.9062, 0.6875, 0.9062, 0.75, 0.875, 0.75, 0.875, 0.6875, 0.9063, 0.9375, 0.8906, 1.0, 0.875, 0.9375, 0.9062, 0.5, 0.9062, 0.5625, 0.875, 0.5625, 0.875, 0.5, 0.875, 0.5625, 0.875, 0.625, 0.8438, 0.625, 0.8438, 0.5625, 0.875, 0.625, 0.875, 0.6875, 0.8438, 0.6875, 0.8438, 0.625, 0.875, 0.8125, 0.875, 0.875, 0.8438, 0.875, 0.8438, 0.8125, 0.875, 0.6875, 0.875, 0.75, 0.8438, 0.75, 0.8438, 0.6875, 0.875, 0.9375, 0.8594, 1.0, 0.8438, 0.9375, 0.875, 0.5, 0.875, 0.5625, 0.8438, 0.5625, 0.8438, 0.5, 0.875, 0.875, 0.875, 0.9375, 0.8438, 0.9375, 0.8438, 0.875, 0.875, 0.75, 0.875, 0.8125, 0.8438, 0.8125, 0.8438, 0.75, 0.8438, 0.75, 0.8438, 0.8125, 0.8125, 0.8125, 0.8125, 0.75, 0.8438, 0.5625, 0.8438, 0.625, 0.8125, 0.625, 0.8125, 0.5625, 0.8438, 0.625, 0.8438, 0.6875, 0.8125, 0.6875, 0.8125, 0.625, 0.8438, 0.8125, 0.8438, 0.875, 0.8125, 0.875, 0.8125, 0.8125, 0.8438, 0.6875, 0.8438, 0.75, 0.8125, 0.75, 0.8125, 0.6875, 0.8438, 0.9375, 0.8281, 1.0, 0.8125, 0.9375, 0.8438, 0.5, 0.8438, 0.5625, 0.8125, 0.5625, 0.8125, 0.5, 0.8438, 0.875, 0.8438, 0.9375, 0.8125, 0.9375, 0.8125, 0.875, 0.8125, 0.625, 0.8125, 0.6875, 0.7812, 0.6875, 0.7812, 0.625, 0.8125, 0.8125, 0.8125, 0.875, 0.7812, 0.875, 0.7812, 0.8125, 0.8125, 0.6875, 0.8125, 0.75, 0.7812, 0.75, 0.7812, 0.6875, 0.8125, 0.9375, 0.7969, 1.0, 0.7812, 0.9375, 0.8125, 0.5, 0.8125, 0.5625, 0.7812, 0.5625, 0.7812, 0.5, 0.8125, 0.875, 0.8125, 0.9375, 0.7812, 0.9375, 0.7812, 0.875, 0.8125, 0.75, 0.8125, 0.8125, 0.7812, 0.8125, 0.7812, 0.75, 0.8125, 0.5625, 0.8125, 0.625, 0.7812, 0.625, 0.7812, 0.5625, 0.7812, 0.5625, 0.7812, 0.625, 0.75, 0.625, 0.75, 0.5625, 0.7812, 0.625, 0.7812, 0.6875, 0.75, 0.6875, 0.75, 0.625, 0.7812, 0.8125, 0.7812, 0.875, 0.75, 0.875, 0.75, 0.8125, 0.7812, 0.6875, 0.7812, 0.75, 0.75, 0.75, 0.75, 0.6875, 0.7812, 0.9375, 0.7656, 1.0, 0.75, 0.9375, 0.7812, 0.5, 0.7812, 0.5625, 0.75, 0.5625, 0.75, 0.5, 0.7812, 0.875, 0.7812, 0.9375, 0.75, 0.9375, 0.75, 0.875, 0.7812, 0.75, 0.7812, 0.8125, 0.75, 0.8125, 0.75, 0.75, 0.7594, 0.5125, 0.8656, 0.5125, 0.8656, 0.7375, 0.7594, 0.7375, 0.375, 0.75, 0.6086, 0.75, 0.6086, 0.875, 0.375, 0.875, 0.375, 0.0, 0.6086, 0.0, 0.6086, 0.25, 0.375, 0.25, 0.25, 0.5, 0.375, 0.5, 0.375, 0.75, 0.25, 0.75, 0.375, 0.25, 0.6086, 0.25, 0.6086, 0.375, 0.375, 0.375, 0.375, 0.0, 0.625, 0.0, 0.625, 0.25, 0.375, 0.25, 0.375, 0.375, 0.625, 0.375, 0.625, 0.5, 0.375, 0.5, 0.375, 0.5, 0.625, 0.5, 0.625, 0.75, 0.375, 0.75, 0.375, 0.875, 0.625, 0.875, 0.625, 1.0, 0.375, 1.0, 0.25, 0.5, 0.375, 0.5, 0.375, 0.75, 0.25, 0.75, 0.75, 0.5, 0.875, 0.5, 0.875, 0.75, 0.75, 0.75, 0.375, 0.5, 0.6086, 0.5, 0.6086, 0.75, 0.375, 0.75, 0.125, 0.5, 0.25, 0.5, 0.25, 0.75, 0.125, 0.75, 0.375, 0.375, 0.6086, 0.375, 0.6086, 0.5, 0.375, 0.5, 0.6344, 0.5125, 0.7406, 0.5125, 0.7406, 0.7375, 0.6344, 0.7375, 0.625, 0.5, 0.75, 0.5, 0.75, 0.75, 0.625, 0.75, 0.125, 0.5, 0.25, 0.5, 0.25, 0.75, 0.125, 0.75, 0.375, 0.75, 0.625, 0.75, 0.625, 0.875, 0.375, 0.875, 0.375, 0.25, 0.625, 0.25, 0.625, 0.375, 0.375, 0.375, 0.75, 0.527, 0.75, 0.5125, 0.75, 0.5125, 0.75, 0.723, 0.75, 0.7375, 0.75, 0.7375, 0.8656, 0.7375, 0.8656, 0.5125, 0.8615, 0.527, 0.8615, 0.723, 0.7406, 0.5125, 0.6344, 0.5125, 0.6385, 0.527, 0.75, 0.527, 0.6344, 0.5125, 0.6344, 0.7375, 0.6642, 0.732, 0.6642, 0.518, 0.7594, 0.7375, 0.8656, 0.7375, 0.8615, 0.723, 0.75, 0.723, 0.8656, 0.5125, 0.7594, 0.5125, 0.75, 0.527, 0.8615, 0.527, 0.6344, 0.7375, 0.7406, 0.7375, 0.75, 0.723, 0.6385, 0.723, 0.7594, 0.5125, 0.7594, 0.7375, 0.7406, 0.7375, 0.7406, 0.5125, 0.375, 0.875, 0.6086, 0.875, 0.6086, 1.0, 0.375, 1.0, 0.8615, 0.723, 0.8615, 0.527, 0.875, 0.5, 0.875, 0.75, 0.75, 0.527, 0.6385, 0.527, 0.625, 0.5, 0.75, 0.5, 0.6642, 0.518, 0.6642, 0.732, 0.6086, 0.75, 0.6086, 0.5, 0.75, 0.723, 0.8615, 0.723, 0.875, 0.75, 0.75, 0.75, 0.8615, 0.527, 0.75, 0.527, 0.75, 0.5, 0.875, 0.5, 0.6385, 0.723, 0.75, 0.723, 0.75, 0.75, 0.625, 0.75, 0.875, 0.5, 0.875, 1.0, 1.0, 1.0, 1.0, 0.5, 0.25, 0.5, 0.25, 1.0, 0.5, 1.0, 0.5, 0.5, 1.0, 0.5, 1.0, 1.0, 1.0, 1.0, 1.0, 0.5, 0.25, 0.0, 0.5, 0.0, 0.5, 0.0, 0.25, 0.0, 0.1875, 0.0, 0.25, 0.0, 0.25, 0.04585, 0.199, 0.04585, 0.75, 1.0, 0.5, 1.0, 0.5, 1.0, 0.75, 1.0, 0.8521, 0.5, 0.9541, 0.5, 0.9541, 0.9541, 0.8521, 0.9541, 0.875, 0.0, 1.0, 0.0, 1.0, 0.0, 0.875, 0.0, 0.125, 1.0, 0.0, 1.0, 0.0, 1.0, 0.125, 1.0, 0.25, 0.5, 0.4541, 0.5, 0.4541, 0.9541, 0.25, 0.9541, 0.5459, 0.04585, 0.4541, 0.04585, 0.5, 0.0, 0.4541, 0.9541, 0.5459, 0.9541, 0.5, 1.0, 0.0, 0.125, 0.0, 0.0, 0.04585, 0.04585, 0.04585, 0.1594, 0.875, 0.0, 1.0, 0.0, 0.9541, 0.04585, 0.8521, 0.04585, 1.0, 0.5, 1.0, 1.0, 0.9541, 0.9541, 0.9541, 0.5, 0.125, 1.0, 0.0, 1.0, 0.04585, 0.9541, 0.1479, 0.9541, 0.25, 0.0, 0.5, 0.0, 0.4541, 0.04585, 0.25, 0.04585, 0.75, 1.0, 0.5, 1.0, 0.5459, 0.9541, 0.75, 0.9541, 0.5459, 0.5, 0.5459, 0.9541, 0.4541, 0.9541, 0.4541, 0.5, 0.0, 0.125, 0.0, 0.0, 0.0, 0.0, 0.0, 0.125, 0.5, 1.0, 0.25, 1.0, 0.25, 0.9541, 0.4541, 0.9541, 0.199, 0.5, 0.25, 0.5, 0.25, 0.9541, 0.199, 0.9541, 0.5, 1.0, 0.25, 1.0, 0.25, 1.0, 0.5, 1.0, 0.1875, 0.0, 0.25, 0.0, 0.25, 0.0, 0.1875, 0.0, 0.1875, 0.5, 0.1875, 1.0, 0.25, 1.0, 0.25, 0.5, 0.1875, 0.375, 0.1875, 0.5, 0.25, 0.5, 0.25, 0.375, 0.199, 0.3865, 0.25, 0.3865, 0.25, 0.5, 0.199, 0.5, 0.0, 1.0, 0.0, 0.5, 0.0, 0.5, 0.0, 1.0, 0.5459, 0.3865, 0.5459, 0.5, 0.4541, 0.5, 0.4541, 0.3865, 1.0, 0.375, 1.0, 0.5, 0.9541, 0.5, 0.9541, 0.3865, 0.0, 1.0, 0.0, 0.5, 0.04585, 0.5, 0.04585, 0.9541, 0.25, 0.3865, 0.4541, 0.3865, 0.4541, 0.5, 0.25, 0.5, 0.8521, 0.3865, 0.9541, 0.3865, 0.9541, 0.5, 0.8521, 0.5, 1.0, 0.375, 1.0, 0.5, 1.0, 0.5, 1.0, 0.375, 0.25, 0.375, 0.25, 0.5, 0.5, 0.5, 0.5, 0.375, 0.875, 0.375, 0.875, 0.5, 1.0, 0.5, 1.0, 0.375, 0.875, 0.1875, 0.875, 0.25, 1.0, 0.25, 1.0, 0.1875, 0.25, 0.1875, 0.25, 0.25, 0.5, 0.25, 0.5, 0.1875, 1.0, 0.1875, 1.0, 0.25, 1.0, 0.25, 1.0, 0.1875, 0.8521, 0.2162, 0.9541, 0.2162, 0.9541, 0.2729, 0.8521, 0.2729, 0.25, 0.2162, 0.4541, 0.2162, 0.4541, 0.2729, 0.25, 0.2729, 1.0, 0.1875, 1.0, 0.25, 0.9541, 0.2729, 0.9541, 0.2162, 0.5459, 0.2162, 0.5459, 0.2729, 0.4541, 0.2729, 0.4541, 0.2162, 0.199, 0.2162, 0.25, 0.2162, 0.25, 0.2729, 0.199, 0.2729, 0.1875, 0.1875, 0.1875, 0.25, 0.25, 0.25, 0.25, 0.1875, 0.0, 0.3125, 0.0, 0.25, 0.0, 0.25, 0.0, 0.3125, 0.0, 0.3125, 0.0, 0.25, 0.04585, 0.2729, 0.04585, 0.3297, 0.0, 0.1875, 0.0, 0.25, 0.125, 0.25, 0.125, 0.1875, 0.04585, 0.2162, 0.1479, 0.2162, 0.1479, 0.2729, 0.04585, 0.2729, 0.04585, 0.3865, 0.1479, 0.3865, 0.1479, 0.5, 0.04585, 0.5, 0.0, 0.375, 0.0, 0.5, 0.125, 0.5, 0.125, 0.375, 0.0, 0.5, 0.0, 1.0, 0.125, 1.0, 0.125, 0.5, 0.0, 0.0, 0.125, 0.0, 0.125, 0.0, 0.0, 0.0, 0.04585, 0.5, 0.1479, 0.5, 0.1479, 0.9541, 0.04585, 0.9541, 0.1875, 1.0, 0.125, 1.0, 0.1479, 0.9541, 0.199, 0.9541, 0.1875, 1.0, 0.125, 1.0, 0.125, 1.0, 0.1875, 1.0, 0.0, 0.0, 0.125, 0.0, 0.1479, 0.04585, 0.04585, 0.04585, 0.04585, 0.04585, 0.1479, 0.04585, 0.1479, 0.1594, 0.04585, 0.1594, 0.0, 0.0, 0.0, 0.125, 0.125, 0.125, 0.125, 0.0, 0.1875, 0.0, 0.1875, 0.125, 0.25, 0.125, 0.25, 0.0, 0.199, 0.04585, 0.25, 0.04585, 0.25, 0.1594, 0.199, 0.1594, 0.5459, 0.04585, 0.5459, 0.1594, 0.4541, 0.1594, 0.4541, 0.04585, 1.0, 0.0, 1.0, 0.125, 0.9541, 0.1594, 0.9541, 0.04585, 0.25, 0.04585, 0.4541, 0.04585, 0.4541, 0.1594, 0.25, 0.1594, 0.8521, 0.04585, 0.9541, 0.04585, 0.9541, 0.1594, 0.8521, 0.1594, 1.0, 0.0, 1.0, 0.125, 1.0, 0.125, 1.0, 0.0, 0.25, 0.0, 0.25, 0.125, 0.5, 0.125, 0.5, 0.0, 0.875, 0.0, 0.875, 0.125, 1.0, 0.125, 1.0, 0.0, 0.0, 0.1875, 0.0, 0.125, 0.0, 0.125, 0.0, 0.1875, 0.0, 0.1875, 0.0, 0.125, 0.04585, 0.1594, 0.04585, 0.2162, 0.0, 0.25, 0.0, 0.1875, 0.04585, 0.2162, 0.04585, 0.2729, 0.0, 0.25, 0.0, 0.1875, 0.0, 0.1875, 0.0, 0.25, 0.04585, 0.1594, 0.1479, 0.1594, 0.1479, 0.2162, 0.04585, 0.2162, 0.0, 0.125, 0.0, 0.1875, 0.125, 0.1875, 0.125, 0.125, 0.1875, 0.125, 0.1875, 0.1875, 0.25, 0.1875, 0.25, 0.125, 0.199, 0.1594, 0.25, 0.1594, 0.25, 0.2162, 0.199, 0.2162, 0.5459, 0.1594, 0.5459, 0.2162, 0.4541, 0.2162, 0.4541, 0.1594, 1.0, 0.125, 1.0, 0.1875, 0.9541, 0.2162, 0.9541, 0.1594, 0.25, 0.1594, 0.4541, 0.1594, 0.4541, 0.2162, 0.25, 0.2162, 0.8521, 0.1594, 0.9541, 0.1594, 0.9541, 0.2162, 0.8521, 0.2162, 1.0, 0.125, 1.0, 0.1875, 1.0, 0.1875, 1.0, 0.125, 0.25, 0.125, 0.25, 0.1875, 0.5, 0.1875, 0.5, 0.125, 0.875, 0.125, 0.875, 0.1875, 1.0, 0.1875, 1.0, 0.125, 0.1479, 0.1594, 0.199, 0.1594, 0.199, 0.2162, 0.1479, 0.2162, 0.125, 0.125, 0.125, 0.1875, 0.125, 0.1875, 0.125, 0.125, 0.1479, 0.04585, 0.199, 0.04585, 0.199, 0.1594, 0.1479, 0.1594, 0.125, 0.0, 0.125, 0.125, 0.1875, 0.125, 0.1875, 0.0, 0.25, 1.0, 0.1875, 1.0, 0.1875, 1.0, 0.25, 1.0, 0.25, 1.0, 0.1875, 1.0, 0.199, 0.9541, 0.25, 0.9541, 0.125, 0.1875, 0.125, 0.25, 0.1875, 0.25, 0.1875, 0.1875, 0.1479, 0.2162, 0.199, 0.2162, 0.199, 0.2729, 0.1479, 0.2729, 0.1479, 0.3865, 0.199, 0.3865, 0.199, 0.5, 0.1479, 0.5, 0.125, 0.375, 0.125, 0.5, 0.1875, 0.5, 0.1875, 0.375, 0.125, 0.5, 0.125, 1.0, 0.1875, 1.0, 0.1875, 0.5, 0.125, 0.0, 0.1875, 0.0, 0.1875, 0.0, 0.125, 0.0, 0.1479, 0.5, 0.199, 0.5, 0.199, 0.9541, 0.1479, 0.9541, 0.125, 0.0, 0.1875, 0.0, 0.199, 0.04585, 0.1479, 0.04585, 0.5, 0.125, 0.5, 0.1875, 0.75, 0.1875, 0.75, 0.125, 0.5459, 0.1594, 0.75, 0.1594, 0.75, 0.2162, 0.5459, 0.2162, 0.5, 0.0, 0.5, 0.125, 0.75, 0.125, 0.75, 0.0, 0.5459, 0.04585, 0.75, 0.04585, 0.75, 0.1594, 0.5459, 0.1594, 0.5459, 0.2162, 0.75, 0.2162, 0.75, 0.2729, 0.5459, 0.2729, 0.5, 0.1875, 0.5, 0.25, 0.75, 0.25, 0.75, 0.1875, 0.5, 0.375, 0.5, 0.5, 0.75, 0.5, 0.75, 0.375, 0.5459, 0.3865, 0.75, 0.3865, 0.75, 0.5, 0.5459, 0.5, 0.8139, 1.0, 0.75, 1.0, 0.75, 0.9541, 0.8022, 0.9541, 0.5, 0.0, 0.75, 0.0, 0.75, 0.04585, 0.5459, 0.04585, 0.5, 0.0, 0.75, 0.0, 0.75, 0.0, 0.5, 0.0, 0.5459, 0.5, 0.75, 0.5, 0.75, 0.9541, 0.5459, 0.9541, 0.8139, 1.0, 0.75, 1.0, 0.75, 1.0, 0.8139, 1.0, 0.5, 0.5, 0.5, 1.0, 0.75, 1.0, 0.75, 0.5, 0.5459, 0.3297, 0.75, 0.3297, 0.75, 0.3865, 0.5459, 0.3865, 0.5, 0.3125, 0.5, 0.375, 0.75, 0.375, 0.75, 0.3125, 0.125, 0.3125, 0.125, 0.375, 0.1875, 0.375, 0.1875, 0.3125, 0.1479, 0.3297, 0.199, 0.3297, 0.199, 0.3865, 0.1479, 0.3865, 0.0, 0.3125, 0.0, 0.375, 0.125, 0.375, 0.125, 0.3125, 0.04585, 0.3297, 0.1479, 0.3297, 0.1479, 0.3865, 0.04585, 0.3865, 0.0, 0.5, 0.0, 0.375, 0.04585, 0.3865, 0.04585, 0.5, 0.0, 0.5, 0.0, 0.375, 0.0, 0.375, 0.0, 0.5, 0.875, 0.3125, 0.875, 0.375, 1.0, 0.375, 1.0, 0.3125, 0.25, 0.3125, 0.25, 0.375, 0.5, 0.375, 0.5, 0.3125, 1.0, 0.3125, 1.0, 0.375, 1.0, 0.375, 1.0, 0.3125, 0.8521, 0.3297, 0.9541, 0.3297, 0.9541, 0.3865, 0.8521, 0.3865, 0.25, 0.3297, 0.4541, 0.3297, 0.4541, 0.3865, 0.25, 0.3865, 1.0, 0.3125, 1.0, 0.375, 0.9541, 0.3865, 0.9541, 0.3297, 0.5459, 0.3297, 0.5459, 0.3865, 0.4541, 0.3865, 0.4541, 0.3297, 0.199, 0.3297, 0.25, 0.3297, 0.25, 0.3865, 0.199, 0.3865, 0.1875, 0.3125, 0.1875, 0.375, 0.25, 0.375, 0.25, 0.3125, 0.8022, 0.3297, 0.8521, 0.3297, 0.8521, 0.3865, 0.8022, 0.3865, 0.8139, 0.3125, 0.8139, 0.375, 0.875, 0.375, 0.875, 0.3125, 1.0, 1.0, 0.875, 1.0, 0.875, 1.0, 1.0, 1.0, 1.0, 1.0, 0.875, 1.0, 0.8521, 0.9541, 0.9541, 0.9541, 0.875, 0.125, 0.8139, 0.125, 0.8139, 0.125, 0.875, 0.125, 0.8022, 0.1594, 0.8521, 0.1594, 0.8521, 0.2162, 0.8022, 0.2162, 0.8139, 0.0, 0.8139, 0.125, 0.875, 0.125, 0.875, 0.0, 0.8022, 0.04585, 0.8521, 0.04585, 0.8521, 0.1594, 0.8022, 0.1594, 0.8022, 0.2162, 0.8521, 0.2162, 0.8521, 0.2729, 0.8022, 0.2729, 0.8139, 0.1875, 0.8139, 0.25, 0.875, 0.25, 0.875, 0.1875, 0.8139, 0.375, 0.8139, 0.5, 0.875, 0.5, 0.875, 0.375, 0.8022, 0.3865, 0.8521, 0.3865, 0.8521, 0.5, 0.8022, 0.5, 0.8139, 0.0, 0.875, 0.0, 0.8521, 0.04585, 0.8022, 0.04585, 0.8139, 0.0, 0.875, 0.0, 0.875, 0.0, 0.8139, 0.0, 0.8022, 0.5, 0.8521, 0.5, 0.8521, 0.9541, 0.8022, 0.9541, 0.8139, 0.5, 0.8139, 1.0, 0.875, 1.0, 0.875, 0.5, 0.8139, 0.25, 0.8139, 0.3125, 0.875, 0.3125, 0.875, 0.25, 0.8022, 0.2729, 0.8521, 0.2729, 0.8521, 0.3297, 0.8022, 0.3297, 0.1875, 0.25, 0.1875, 0.3125, 0.25, 0.3125, 0.25, 0.25, 0.199, 0.2729, 0.25, 0.2729, 0.25, 0.3297, 0.199, 0.3297, 0.5459, 0.2729, 0.5459, 0.3297, 0.4541, 0.3297, 0.4541, 0.2729, 1.0, 0.25, 1.0, 0.3125, 0.9541, 0.3297, 0.9541, 0.2729, 0.25, 0.2729, 0.4541, 0.2729, 0.4541, 0.3297, 0.25, 0.3297, 0.8521, 0.2729, 0.9541, 0.2729, 0.9541, 0.3297, 0.8521, 0.3297, 1.0, 0.25, 1.0, 0.3125, 1.0, 0.3125, 1.0, 0.25, 0.25, 0.25, 0.25, 0.3125, 0.5, 0.3125, 0.5, 0.25, 0.875, 0.25, 0.875, 0.3125, 1.0, 0.3125, 1.0, 0.25, 0.04585, 0.2729, 0.1479, 0.2729, 0.1479, 0.3297, 0.04585, 0.3297, 0.0, 0.25, 0.0, 0.3125, 0.125, 0.3125, 0.125, 0.25, 0.1479, 0.2729, 0.199, 0.2729, 0.199, 0.3297, 0.1479, 0.3297, 0.125, 0.25, 0.125, 0.3125, 0.1875, 0.3125, 0.1875, 0.25, 0.5, 0.25, 0.5, 0.3125, 0.75, 0.3125, 0.75, 0.25, 0.5459, 0.2729, 0.75, 0.2729, 0.75, 0.3297, 0.5459, 0.3297, 0.0, 0.375, 0.0, 0.3125, 0.04585, 0.3297, 0.04585, 0.3865, 0.0, 0.375, 0.0, 0.3125, 0.0, 0.3125, 0.0, 0.375, 0.75, 0.2729, 0.8022, 0.2729, 0.8022, 0.3297, 0.75, 0.3297, 0.75, 0.25, 0.75, 0.3125, 0.8139, 0.3125, 0.8139, 0.25, 0.75, 0.5, 0.75, 1.0, 0.8139, 1.0, 0.8139, 0.5, 0.75, 0.5, 0.8022, 0.5, 0.8022, 0.9541, 0.75, 0.9541, 0.75, 0.0, 0.8139, 0.0, 0.8139, 0.0, 0.75, 0.0, 0.75, 0.0, 0.8139, 0.0, 0.8022, 0.04585, 0.75, 0.04585, 0.75, 0.3865, 0.8022, 0.3865, 0.8022, 0.5, 0.75, 0.5, 0.75, 0.375, 0.75, 0.5, 0.8139, 0.5, 0.8139, 0.375, 0.75, 0.1875, 0.75, 0.25, 0.8139, 0.25, 0.8139, 0.1875, 0.75, 0.2162, 0.8022, 0.2162, 0.8022, 0.2729, 0.75, 0.2729, 0.75, 0.04585, 0.8022, 0.04585, 0.8022, 0.1594, 0.75, 0.1594, 0.75, 0.0, 0.75, 0.125, 0.8139, 0.125, 0.8139, 0.0, 0.75, 0.1594, 0.8022, 0.1594, 0.8022, 0.2162, 0.75, 0.2162, 0.75, 0.125, 0.75, 0.1875, 0.8139, 0.1875, 0.8139, 0.125, 0.75, 0.3125, 0.75, 0.375, 0.8139, 0.375, 0.8139, 0.3125, 0.75, 0.3297, 0.8022, 0.3297, 0.8022, 0.3865, 0.75, 0.3865, 0.875, 1.0, 0.8139, 1.0, 0.8139, 1.0, 0.875, 1.0, 0.875, 1.0, 0.8139, 1.0, 0.8022, 0.9541, 0.8521, 0.9541, 0.8139, 0.125, 0.8139, 0.1875, 0.875, 0.1875, 0.875, 0.125, 0.8139, 0.1875, 0.875, 0.1875, 0.875, 0.1875, 0.8139, 0.1875, 0.8139, 0.125, 0.8139, 0.1875, 0.8139, 0.1875, 0.8139, 0.125, 0.875, 0.1875, 0.875, 0.125, 0.875, 0.125, 0.875, 0.1875, 0.125, 0.125, 0.125, 0.1875, 0.1875, 0.1875, 0.1875, 0.125, 0.125, 0.1875, 0.1875, 0.1875, 0.1875, 0.1875, 0.125, 0.1875, 0.1875, 0.125, 0.125, 0.125, 0.125, 0.125, 0.1875, 0.125, 0.1875, 0.1875, 0.1875, 0.125, 0.1875, 0.125, 0.1875, 0.1875])
me_plane.use_remesh_fix_poles = True
me_plane.use_remesh_preserve_attributes = False
me_plane.use_mirror_vertex_groups = False
me_plane.update()

# ---- objects
ob_light = bpy.data.objects.new('Light', light_light)
ob_plane = bpy.data.objects.new('Plane', me_plane)

# ---- transforms, parenting, visibility, modifiers, constraints
ob_light.location = (4.008, 3.741, 5.904)
ob_light.rotation_euler = (0.6503, 0.05522, 1.866)
ob_light.scale = (0.8889, 0.9954, 0.9945)
ob_light.lock_rotations_4d = False
ob_light.empty_display_type = 'ARROWS'
ob_light.color = (0.0, 0.0, 0.0, 0.0)
ob_light.lineart.crease_threshold = 0.0
ob_plane.location = (0.0679, -0.4965, -0.0544)
ob_plane.rotation_euler = (0.0, -0.0, -3.142)
ob_plane.lineart.crease_threshold = 0.0

# ---- collection membership
col_collection.objects.link(ob_light)
col_collection.objects.link(ob_plane)

# ---- scene / render settings (as saved in the file)
scene.frame_start = 1; scene.frame_end = 250; scene.frame_set(1)
scene.render.engine = 'BLENDER_EEVEE_NEXT'
scene.cycles.use_denoising = False
scene.cycles.samples = 128
scene.cycles.sampling_pattern = 'TABULATED_SOBOL'
scene.cycles.use_adaptive_sampling = False
scene.cycles.use_light_tree = False
scene.view_settings.view_transform = 'Filmic'
bpy.context.view_layer.update()

# ---- added for rendering (the .blend has no active camera): camera
cam_auto = bpy.data.cameras.new('AutoCamera')
cam_auto.lens = 50.0
cam_auto.sensor_width = 36.0
cam_auto.clip_end = 1000.0
ob_auto_camera = bpy.data.objects.new('AutoCamera', cam_auto)
scene.collection.objects.link(ob_auto_camera)
ob_auto_camera.location = (5.12164, -5.80103, 5.43934)
ob_auto_camera.rotation_euler = (1.09748, -7.21219e-08, 0.694738)
scene.camera = ob_auto_camera
bpy.context.view_layer.update()
